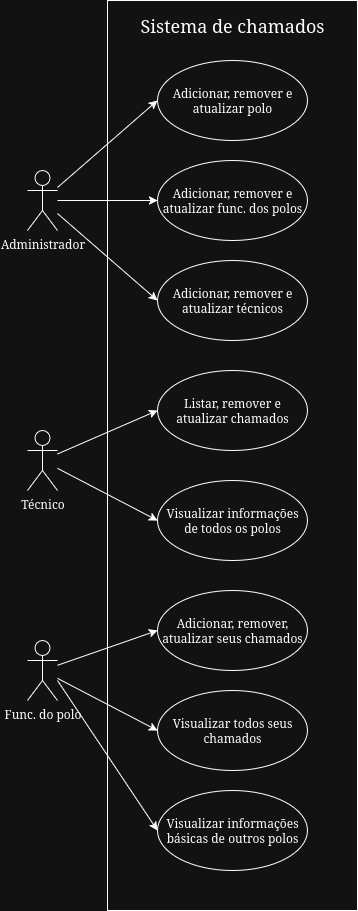

The diagram above was exported from draw.io. Its source (the exported page's mxGraphModel, read from the mxfile embedded in the PNG):
<mxGraphModel dx="1214" dy="1794" grid="1" gridSize="10" guides="1" tooltips="1" connect="1" arrows="1" fold="1" page="1" pageScale="1" pageWidth="827" pageHeight="1169" math="0" shadow="0">
  <root>
    <mxCell id="0" />
    <mxCell id="1" parent="0" />
    <mxCell id="hnY4VIILlMTDwktV2B2G-22" value="" style="rounded=0;whiteSpace=wrap;html=1;fillColor=default;" vertex="1" parent="1">
      <mxGeometry x="310" y="-160" width="250" height="910" as="geometry" />
    </mxCell>
    <mxCell id="hnY4VIILlMTDwktV2B2G-14" style="edgeStyle=orthogonalEdgeStyle;rounded=0;orthogonalLoop=1;jettySize=auto;html=1;entryX=0;entryY=0.5;entryDx=0;entryDy=0;" edge="1" parent="1" source="hnY4VIILlMTDwktV2B2G-1" target="hnY4VIILlMTDwktV2B2G-7">
      <mxGeometry relative="1" as="geometry" />
    </mxCell>
    <mxCell id="hnY4VIILlMTDwktV2B2G-15" style="rounded=0;orthogonalLoop=1;jettySize=auto;html=1;entryX=0;entryY=0.5;entryDx=0;entryDy=0;" edge="1" parent="1" source="hnY4VIILlMTDwktV2B2G-1" target="hnY4VIILlMTDwktV2B2G-6">
      <mxGeometry relative="1" as="geometry" />
    </mxCell>
    <mxCell id="hnY4VIILlMTDwktV2B2G-16" style="rounded=0;orthogonalLoop=1;jettySize=auto;html=1;entryX=0;entryY=0.5;entryDx=0;entryDy=0;" edge="1" parent="1" source="hnY4VIILlMTDwktV2B2G-1" target="hnY4VIILlMTDwktV2B2G-8">
      <mxGeometry relative="1" as="geometry" />
    </mxCell>
    <mxCell id="hnY4VIILlMTDwktV2B2G-1" value="Administrador" style="shape=umlActor;verticalLabelPosition=bottom;verticalAlign=top;html=1;outlineConnect=0;" vertex="1" parent="1">
      <mxGeometry x="230" y="10" width="30" height="60" as="geometry" />
    </mxCell>
    <mxCell id="hnY4VIILlMTDwktV2B2G-17" style="rounded=0;orthogonalLoop=1;jettySize=auto;html=1;entryX=0;entryY=0.5;entryDx=0;entryDy=0;" edge="1" parent="1" source="hnY4VIILlMTDwktV2B2G-2" target="hnY4VIILlMTDwktV2B2G-9">
      <mxGeometry relative="1" as="geometry" />
    </mxCell>
    <mxCell id="hnY4VIILlMTDwktV2B2G-18" style="rounded=0;orthogonalLoop=1;jettySize=auto;html=1;entryX=0;entryY=0.5;entryDx=0;entryDy=0;" edge="1" parent="1" source="hnY4VIILlMTDwktV2B2G-2" target="hnY4VIILlMTDwktV2B2G-10">
      <mxGeometry relative="1" as="geometry" />
    </mxCell>
    <mxCell id="hnY4VIILlMTDwktV2B2G-2" value="Técnico" style="shape=umlActor;verticalLabelPosition=bottom;verticalAlign=top;html=1;outlineConnect=0;" vertex="1" parent="1">
      <mxGeometry x="230" y="270" width="30" height="60" as="geometry" />
    </mxCell>
    <mxCell id="hnY4VIILlMTDwktV2B2G-19" style="rounded=0;orthogonalLoop=1;jettySize=auto;html=1;entryX=0;entryY=0.5;entryDx=0;entryDy=0;" edge="1" parent="1" source="hnY4VIILlMTDwktV2B2G-4" target="hnY4VIILlMTDwktV2B2G-11">
      <mxGeometry relative="1" as="geometry" />
    </mxCell>
    <mxCell id="hnY4VIILlMTDwktV2B2G-20" style="rounded=0;orthogonalLoop=1;jettySize=auto;html=1;entryX=0;entryY=0.5;entryDx=0;entryDy=0;" edge="1" parent="1" source="hnY4VIILlMTDwktV2B2G-4" target="hnY4VIILlMTDwktV2B2G-12">
      <mxGeometry relative="1" as="geometry" />
    </mxCell>
    <mxCell id="hnY4VIILlMTDwktV2B2G-26" style="rounded=0;orthogonalLoop=1;jettySize=auto;html=1;entryX=0;entryY=0.5;entryDx=0;entryDy=0;" edge="1" parent="1" target="hnY4VIILlMTDwktV2B2G-24">
      <mxGeometry relative="1" as="geometry">
        <mxPoint x="260" y="520" as="sourcePoint" />
        <mxPoint x="384.87109391117315" y="653.5772369778298" as="targetPoint" />
      </mxGeometry>
    </mxCell>
    <mxCell id="hnY4VIILlMTDwktV2B2G-4" value="Func. do polo" style="shape=umlActor;verticalLabelPosition=bottom;verticalAlign=top;html=1;outlineConnect=0;" vertex="1" parent="1">
      <mxGeometry x="230" y="480" width="30" height="60" as="geometry" />
    </mxCell>
    <mxCell id="hnY4VIILlMTDwktV2B2G-6" value="Adicionar, remover e atualizar polo" style="ellipse;whiteSpace=wrap;html=1;" vertex="1" parent="1">
      <mxGeometry x="360" y="-100" width="150" height="80" as="geometry" />
    </mxCell>
    <mxCell id="hnY4VIILlMTDwktV2B2G-7" value="Adicionar, remover e atualizar func. dos polos" style="ellipse;whiteSpace=wrap;html=1;" vertex="1" parent="1">
      <mxGeometry x="360" width="150" height="80" as="geometry" />
    </mxCell>
    <mxCell id="hnY4VIILlMTDwktV2B2G-8" value="Adicionar, remover e atualizar técnicos" style="ellipse;whiteSpace=wrap;html=1;" vertex="1" parent="1">
      <mxGeometry x="360" y="100" width="150" height="80" as="geometry" />
    </mxCell>
    <mxCell id="hnY4VIILlMTDwktV2B2G-9" value="Listar, remover e atualizar chamados" style="ellipse;whiteSpace=wrap;html=1;" vertex="1" parent="1">
      <mxGeometry x="360" y="210" width="150" height="80" as="geometry" />
    </mxCell>
    <mxCell id="hnY4VIILlMTDwktV2B2G-10" value="Visualizar informações de todos os polos" style="ellipse;whiteSpace=wrap;html=1;" vertex="1" parent="1">
      <mxGeometry x="360" y="320" width="150" height="80" as="geometry" />
    </mxCell>
    <mxCell id="hnY4VIILlMTDwktV2B2G-11" value="Adicionar, remover, atualizar seus chamados" style="ellipse;whiteSpace=wrap;html=1;" vertex="1" parent="1">
      <mxGeometry x="360" y="430" width="150" height="80" as="geometry" />
    </mxCell>
    <mxCell id="hnY4VIILlMTDwktV2B2G-12" value="Visualizar todos seus chamados" style="ellipse;whiteSpace=wrap;html=1;" vertex="1" parent="1">
      <mxGeometry x="360" y="530" width="150" height="80" as="geometry" />
    </mxCell>
    <mxCell id="hnY4VIILlMTDwktV2B2G-23" value="&lt;font style=&quot;font-size: 18px;&quot;&gt;Sistema de chamados&lt;/font&gt;" style="text;html=1;align=center;verticalAlign=middle;whiteSpace=wrap;rounded=0;strokeWidth=2;" vertex="1" parent="1">
      <mxGeometry x="335" y="-150" width="200" height="30" as="geometry" />
    </mxCell>
    <mxCell id="hnY4VIILlMTDwktV2B2G-24" value="Visualizar informações básicas de outros polos" style="ellipse;whiteSpace=wrap;html=1;" vertex="1" parent="1">
      <mxGeometry x="360" y="630" width="150" height="80" as="geometry" />
    </mxCell>
  </root>
</mxGraphModel>